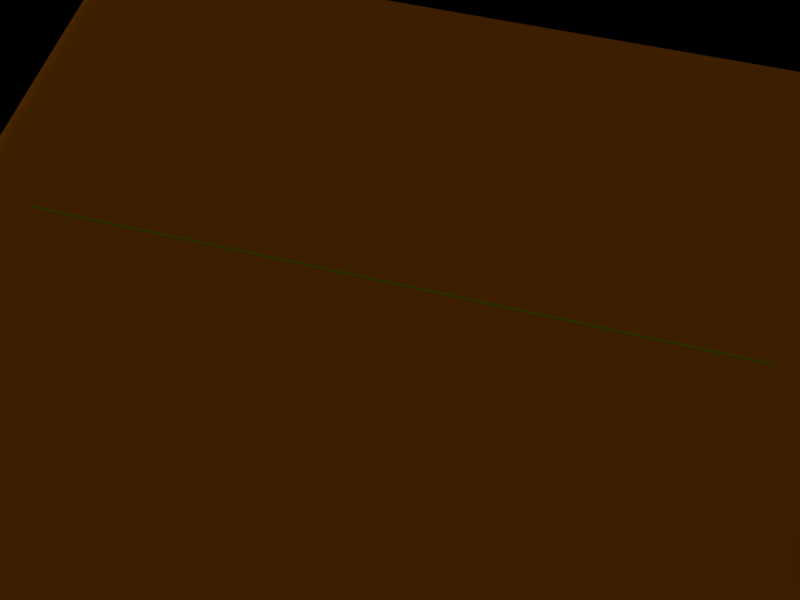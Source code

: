 # Source: AdvancedLaserPragmatics.blend  (saved by Blender 2.69.0; exported with 4.5.12 LTS)
import bpy
from mathutils import Matrix  # noqa: F401  (used for matrix-valued properties, if any)

bpy.ops.wm.read_factory_settings(use_empty=True)
scene = bpy.context.scene
scene.name = 'Scene'

# ---- collections
col_collection_1 = bpy.data.collections.new('Collection 1'); scene.collection.children.link(col_collection_1)
col_collection_2 = bpy.data.collections.new('Collection 2'); scene.collection.children.link(col_collection_2)
col_collection_2.hide_render = True
col_collection_2.hide_viewport = True

# ---- materials (node trees are filled in below, after node groups)
mat_material_003 = bpy.data.materials.new('Material.003')
mat_material_003.alpha_threshold = 0.0
mat_material_003.use_transparent_shadow = False
mat_material_003.diffuse_color = (0.0, 0.0, 0.0, 1.0)
mat_material_003.roughness = 0.5
mat_material_003.line_color = (0.0, 0.0, 0.0, 1.0)
mat_material_006 = bpy.data.materials.new('Material.006')
mat_material_006.alpha_threshold = 0.0
mat_material_006.use_transparent_shadow = False
mat_material_006.diffuse_color = (0.1065, 0.1065, 0.0, 1.0)
mat_material_006.specular_color = (1.0, 1.0, 0.0)
mat_material_006.roughness = 0.5
mat_material_006.specular_intensity = 1.0
mat_material_006.line_color = (0.0, 0.0, 0.0, 1.0)
mat_material_001 = bpy.data.materials.new('Material.001')
mat_material_001.alpha_threshold = 0.0
mat_material_001.use_transparent_shadow = False
mat_material_001.diffuse_color = (0.1789, 0.055, 0.0, 1.0)
mat_material_001.roughness = 0.5
mat_material_001.line_color = (0.0, 0.0, 0.0, 1.0)
mat_material_002 = bpy.data.materials.new('Material.002')
mat_material_002.alpha_threshold = 0.0
mat_material_002.use_transparent_shadow = False
mat_material_002.diffuse_color = (0.8, 0.6922, 0.3398, 1.0)
mat_material_002.roughness = 0.5
mat_material_002.line_color = (0.0, 0.0, 0.0, 1.0)
mat_material = bpy.data.materials.new('Material')
mat_material.alpha_threshold = 0.0
mat_material.use_transparent_shadow = False
mat_material.diffuse_color = (0.0, 0.0, 0.0, 1.0)
mat_material.roughness = 0.5
mat_material.line_color = (0.0, 0.0, 0.0, 1.0)

# ---- material node trees

# ---- world
world_world = bpy.data.worlds.new('World'); scene.world = world_world
world_world.color = (0.05088, 0.05088, 0.05088)
world_world.use_sun_shadow = False
world_world.sun_shadow_jitter_overblur = 0.0
world_world.cycles.sampling_method = 'MANUAL'
world_world.cycles.sample_map_resolution = 256

# ---- cameras
cam_camera = bpy.data.cameras.new('Camera')
cam_camera.clip_end = 100.0
cam_camera.lens = 35.0
cam_camera.sensor_width = 32.0
cam_camera.sensor_height = 18.0
cam_camera.ortho_scale = 7.314
cam_camera.dof.focus_distance = 0.0
cam_camera.dof.aperture_fstop = 128.0

# ---- lights
light_lamp = bpy.data.lights.new('Lamp', 'SUN')
light_lamp.transmission_factor = 0.0
light_lamp.cutoff_distance = 30.0
light_lamp.angle = 0.1993
light_lamp.energy = 1.0
light_lamp.shadow_buffer_clip_start = 1.001
light_lamp.shadow_soft_size = 0.1
light_lamp.shadow_cascade_max_distance = 1000.0
light_lamp.cycles.use_multiple_importance_sampling = False

# ---- meshes
me_plane_002 = bpy.data.meshes.new('Plane.002')
me_plane_002.from_pydata([(1.0, -1.0, 0.0), (-1.0, -1.0, 0.0), (1.0, 1.0, 0.0), (-1.0, 1.0, 0.0)], [], [(1, 0, 2, 3)])
me_plane_002.materials.append(mat_material_003)
me_plane_002.use_remesh_preserve_volume = False
me_plane_002.use_remesh_preserve_attributes = False
me_plane_002.use_mirror_vertex_groups = False
me_plane_002.update()
me_plane_001 = bpy.data.meshes.new('Plane.001')
me_plane_001.from_pydata([(1.0, -1.0, 0.0), (-1.0, -1.0, 0.0), (1.0, 1.0, 0.0), (-1.0, 1.0, 0.0)], [], [(1, 0, 2, 3)])
me_plane_001.materials.append(mat_material_006)
me_plane_001.use_remesh_preserve_volume = False
me_plane_001.use_remesh_preserve_attributes = False
me_plane_001.use_mirror_vertex_groups = False
me_plane_001.update()
me_plane = bpy.data.meshes.new('Plane')
me_plane.from_pydata([(0.8, -1.4, 0.0), (-0.8, -1.4, 0.0), (0.8, 0.6, 0.0), (-0.8, 0.6, 0.0), (0.8, -1.4, -0.5), (-0.8, -1.4, -0.5), (0.8, 0.6, -0.5), (-0.8, 0.6, -0.5), (0.8, -1.4, -0.45), (0.8, -1.4, -0.05), (0.8, 0.6, -0.05), (0.8, 0.6, -0.45), (-0.8, 0.6, -0.45), (-0.8, 0.6, -0.05), (-0.8, -1.4, -0.05), (-0.8, -1.4, -0.45), (-0.7346, -1.4, 0.0), (-0.7346, 0.6, 0.0), (-0.7346, -1.4, -0.5), (-0.7346, 0.6, -0.5), (-0.7346, 0.6, -0.05), (-0.7346, 0.6, -0.45), (-0.7346, -1.4, -0.05), (-0.7346, -1.4, -0.45), (0.765, -1.36, -0.45), (0.765, -1.36, -0.05), (0.765, 0.56, -0.05), (0.765, 0.56, -0.45), (-0.7346, 0.56, -0.05), (-0.7346, 0.56, -0.45), (-0.7346, -1.36, -0.05), (-0.7346, -1.36, -0.45), (-0.8, 0.6, -0.05667), (-0.8, 0.6, -0.4433), (-0.8, -1.4, -0.4433), (-0.8, -1.4, -0.05667), (-0.744, 0.6, -0.05667), (-0.744, 0.6, -0.4433), (-0.744, -1.4, -0.05667), (-0.744, -1.4, -0.4433), (0.765, -1.36, -0.05667), (0.765, -1.36, -0.4433), (0.765, 0.56, -0.4433), (0.765, 0.56, -0.05667), (-0.7346, 0.56, -0.05667), (-0.7346, 0.56, -0.4433), (-0.7346, -1.36, -0.05667), (-0.7346, -1.36, -0.4433), (-0.8, 0.5833, 0.0), (-0.8, -1.383, 0.0), (0.8, -1.383, 0.0), (0.8, 0.5833, 0.0), (-0.8, 0.5833, -0.5), (-0.8, -1.383, -0.5), (0.8, -1.383, -0.5), (0.8, 0.5833, -0.5), (0.8, 0.5833, -0.05), (0.8, -1.383, -0.05), (0.8, 0.5833, -0.45), (0.8, -1.383, -0.45), (-0.8, -1.383, -0.05), (-0.8, 0.5833, -0.05), (-0.8, -1.383, -0.45), (-0.8, 0.5833, -0.45), (-0.744, 0.5833, 0.0), (-0.744, -1.383, 0.0), (-0.744, -1.383, -0.5), (-0.744, 0.5833, -0.5), (0.765, 0.544, -0.05), (0.765, -1.344, -0.05), (0.765, 0.544, -0.45), (0.765, -1.344, -0.45), (-0.8, -1.383, -0.05667), (-0.8, 0.5833, -0.05667), (-0.8, -1.383, -0.4433), (-0.8, 0.5833, -0.4433), (0.765, 0.544, -0.05667), (0.765, -1.344, -0.05667), (0.765, 0.544, -0.4433), (0.765, -1.344, -0.4433), (0.7691, 0.6, -0.05), (0.7691, 0.6, -0.45), (0.7691, -1.4, 0.0), (0.7691, 0.6, 0.0), (0.7691, -1.4, -0.5), (0.7691, 0.6, -0.5), (0.7691, -1.4, -0.05), (0.7691, -1.4, -0.45), (0.7348, 0.56, -0.05), (0.7348, 0.56, -0.45), (0.7348, -1.36, -0.05), (0.7348, -1.36, -0.45), (0.7348, -1.36, -0.05667), (0.7348, -1.36, -0.4433), (0.7348, 0.56, -0.05667), (0.7348, 0.56, -0.4433), (0.7691, -1.383, 0.0), (0.7691, 0.5833, 0.0), (0.7691, -1.383, -0.5), (0.7691, 0.5833, -0.5), (-0.7161, -1.36, -0.05667), (-0.7161, -1.36, -0.4433), (-0.7062, -1.383, -0.5), (-0.7062, 0.5833, -0.5), (-0.7157, 0.6, -0.05), (-0.7157, 0.6, -0.45), (-0.7157, -1.4, 0.0), (-0.7157, 0.6, 0.0), (-0.7157, -1.4, -0.5), (-0.7157, 0.6, -0.5), (-0.7157, -1.4, -0.05), (-0.7157, -1.4, -0.45), (-0.7161, 0.56, -0.05), (-0.7161, 0.56, -0.45), (-0.7161, -1.36, -0.05), (-0.7161, -1.36, -0.45), (-0.7161, 0.56, -0.05667), (-0.7161, 0.56, -0.4433), (-0.7062, -1.383, 0.0), (-0.7062, 0.5833, 0.0), (-0.7346, -1.4, 0.0), (-0.7346, 0.6, 0.0), (-0.7346, -1.4, -0.5), (-0.7346, 0.6, -0.5), (-0.7346, 0.5833, 0.0), (-0.7346, -1.383, 0.0), (-0.7346, -1.383, -0.5), (-0.7346, 0.5833, -0.5), (-0.7157, -1.383, -0.5), (-0.7157, 0.5833, -0.5), (-0.7157, -1.4, 0.0), (-0.7157, 0.6, 0.0), (-0.7157, -1.4, -0.5), (-0.7157, 0.6, -0.5), (-0.7157, -1.383, 0.0), (-0.7157, 0.5833, 0.0), (-0.7346, -1.4, -0.00025), (-0.7346, 0.6, -0.00025), (-0.7346, -1.4, -0.4998), (-0.7346, 0.6, -0.4998), (-0.7157, -1.4, -0.00025), (-0.7157, 0.6, -0.00025), (-0.7157, -1.4, -0.4998), (-0.7157, 0.6, -0.4998), (-0.7346, -1.4, -0.00025), (-0.7346, 0.6, -0.00025), (-0.7346, -1.4, -0.4998), (-0.7346, 0.6, -0.4998), (-0.7346, 0.5833, -0.00025), (-0.7346, -1.383, -0.00025), (-0.7346, -1.383, -0.4998), (-0.7346, 0.5833, -0.4998), (-0.7157, -1.383, -0.4998), (-0.7157, 0.5833, -0.4998), (-0.7157, -1.4, -0.00025), (-0.7157, 0.6, -0.00025), (-0.7157, -1.4, -0.4998), (-0.7157, 0.6, -0.4998), (-0.7157, -1.383, -0.00025), (-0.7157, 0.5833, -0.00025), (-0.8, 0.6, -0.4433), (-0.8, 0.6, -0.05667), (-0.8, -1.4, -0.05667), (-0.8, -1.4, -0.4433), (-0.744, 0.6, -0.4433), (-0.744, 0.6, -0.05667), (-0.744, -1.4, -0.4433), (-0.744, -1.4, -0.05667), (0.765, -1.36, -0.4433), (0.765, -1.36, -0.05667), (0.765, 0.56, -0.05667), (0.765, 0.56, -0.4433), (-0.7346, 0.56, -0.4433), (-0.7346, 0.56, -0.05667), (-0.7346, -1.36, -0.4433), (-0.7346, -1.36, -0.05667), (-0.8, 0.5833, -0.05667), (-0.8, 0.5833, -0.4433), (-0.8, -1.383, -0.05667), (-0.8, -1.383, -0.4433), (0.765, -1.344, -0.05667), (0.765, -1.344, -0.4433), (0.765, 0.544, -0.05667), (0.765, 0.544, -0.4433), (0.7348, -1.36, -0.05667), (0.7348, -1.36, -0.4433), (0.7348, 0.56, -0.05667), (0.7348, 0.56, -0.4433), (-0.7161, 0.56, -0.05667), (-0.7161, 0.56, -0.4433), (-0.7161, -1.36, -0.05667), (-0.7161, -1.36, -0.4433)], [], [(97, 83, 2, 51), (99, 55, 6, 85), (58, 11, 6, 55), (62, 15, 5, 53), (21, 12, 7, 19), (87, 8, 4, 84), (51, 2, 10, 56), (111, 23, 31, 115), (49, 1, 14, 60), (74, 34, 15, 62), (17, 3, 13, 20), (37, 33, 12, 21), (82, 0, 9, 86), (37, 21, 29, 45), (48, 3, 17, 64), (52, 67, 19, 7), (105, 21, 19, 109), (15, 23, 18, 5), (107, 17, 20, 104), (38, 22, 30, 46), (1, 16, 22, 14), (34, 39, 23, 15), (78, 42, 27, 70), (93, 41, 24, 91), (117, 45, 29, 113), (86, 9, 25, 90), (81, 11, 27, 89), (104, 20, 28, 112), (59, 8, 24, 71), (56, 10, 26, 68), (60, 14, 35, 72), (179, 163, 34, 74), (20, 13, 32, 36), (164, 160, 33, 37), (20, 36, 44, 28), (164, 37, 45, 172), (23, 39, 47, 31), (167, 38, 46, 175), (14, 22, 38, 35), (163, 166, 39, 34), (68, 26, 43, 76), (183, 171, 42, 78), (90, 25, 40, 92), (185, 168, 41, 93), (112, 28, 44, 116), (189, 172, 45, 117), (82, 96, 50, 0), (96, 97, 51, 50), (84, 4, 54, 98), (98, 54, 55, 99), (8, 59, 54, 4), (59, 58, 55, 54), (12, 63, 52, 7), (63, 62, 53, 52), (0, 50, 57, 9), (50, 51, 56, 57), (3, 48, 61, 13), (48, 49, 60, 61), (33, 75, 63, 12), (75, 74, 62, 63), (1, 49, 65, 16), (49, 48, 64, 65), (5, 18, 66, 53), (53, 66, 67, 52), (41, 79, 71, 24), (79, 78, 70, 71), (11, 58, 70, 27), (58, 59, 71, 70), (9, 57, 69, 25), (57, 56, 68, 69), (13, 61, 73, 32), (61, 60, 72, 73), (160, 177, 75, 33), (177, 179, 74, 75), (25, 69, 77, 40), (69, 68, 76, 77), (168, 181, 79, 41), (181, 183, 78, 79), (119, 107, 83, 97), (103, 99, 85, 109), (111, 87, 84, 108), (8, 87, 91, 24), (106, 82, 86, 110), (11, 81, 85, 6), (2, 83, 80, 10), (101, 93, 91, 115), (42, 95, 89, 27), (110, 86, 90, 114), (105, 81, 89, 113), (10, 80, 88, 26), (114, 90, 92, 100), (191, 185, 93, 101), (26, 88, 94, 43), (171, 187, 95, 42), (106, 118, 96, 82), (118, 119, 97, 96), (108, 84, 98, 102), (102, 98, 99, 103), (87, 111, 115, 91), (81, 105, 109, 85), (83, 107, 104, 80), (95, 117, 113, 89), (80, 104, 112, 88), (88, 112, 116, 94), (187, 189, 117, 95), (107, 119, 135, 131), (16, 65, 125, 120), (23, 111, 108, 18), (16, 106, 110, 22), (47, 101, 115, 31), (22, 110, 114, 30), (21, 105, 113, 29), (30, 114, 100, 46), (174, 191, 101, 47), (17, 107, 141, 137), (121, 17, 137, 145), (64, 17, 121, 124), (66, 18, 122, 126), (107, 131, 155, 141), (124, 121, 145, 148), (122, 18, 138, 146), (109, 19, 139, 143), (129, 133, 157, 153), (126, 122, 146, 150), (108, 102, 128, 132), (67, 66, 126, 127), (118, 106, 130, 134), (65, 64, 124, 125), (108, 132, 156, 142), (19, 67, 127, 123), (135, 134, 158, 159), (103, 109, 133, 129), (102, 103, 129, 128), (119, 118, 134, 135), (137, 141, 155, 145), (143, 139, 147, 157), (148, 145, 155, 159), (151, 153, 157, 147), (144, 149, 158, 154), (149, 148, 159, 158), (146, 156, 152, 150), (150, 152, 153, 151), (138, 142, 156, 146), (140, 136, 144, 154), (120, 125, 149, 144), (133, 109, 143, 157), (132, 128, 152, 156), (127, 126, 150, 151), (134, 130, 154, 158), (125, 124, 148, 149), (131, 135, 159, 155), (16, 120, 144, 136), (18, 108, 142, 138), (123, 127, 151, 147), (19, 123, 147, 139), (106, 16, 136, 140), (130, 106, 140, 154), (128, 129, 153, 152), (72, 35, 162, 178), (178, 162, 163, 179), (36, 32, 161, 165), (165, 161, 160, 164), (36, 165, 173, 44), (165, 164, 172, 173), (39, 166, 174, 47), (166, 167, 175, 174), (35, 38, 167, 162), (162, 167, 166, 163), (76, 43, 170, 182), (182, 170, 171, 183), (92, 40, 169, 184), (184, 169, 168, 185), (116, 44, 173, 188), (188, 173, 172, 189), (32, 73, 176, 161), (161, 176, 177, 160), (73, 72, 178, 176), (176, 178, 179, 177), (40, 77, 180, 169), (169, 180, 181, 168), (77, 76, 182, 180), (180, 182, 183, 181), (100, 92, 184, 190), (190, 184, 185, 191), (43, 94, 186, 170), (170, 186, 187, 171), (94, 116, 188, 186), (186, 188, 189, 187), (46, 100, 190, 175), (175, 190, 191, 174)])
me_plane.polygons.foreach_set('use_smooth', [True] * 190)
me_plane.polygons.foreach_set('material_index', [0, 0, 0, 0, 0, 0, 0, 0, 0, 0, 0, 0, 0, 0, 0, 0, 0, 0, 0, 0, 0, 0, 0, 0, 0, 0, 0, 0, 0, 0, 0, 0, 0, 0, 0, 0, 0, 0, 0, 0, 0, 1, 0, 1, 0, 0, 0, 0, 0, 0, 0, 0, 0, 0, 0, 0, 0, 0, 0, 0, 0, 0, 0, 0, 0, 0, 0, 0, 0, 0, 0, 0, 0, 0, 0, 0, 1, 1, 0, 0, 1, 0, 0, 0, 0, 0, 0, 0, 0, 0, 0, 1, 0, 1, 0, 0, 0, 0, 0, 0, 0, 0, 0, 0, 1, 0, 0, 0, 0, 0, 0, 0, 0, 0, 0, 0, 0, 0, 0, 0, 0, 0, 0, 0, 0, 0, 0, 0, 0, 0, 0, 0, 0, 0, 0, 0, 0, 0, 0, 0, 0, 0, 0, 0, 0, 0, 0, 0, 0, 0, 0, 0, 0, 0, 0, 0, 0, 0, 0, 0, 0, 0, 0, 0, 0, 0, 0, 0, 1, 1, 1, 1, 0, 0, 0, 0, 0, 0, 1, 1, 1, 1, 1, 1, 1, 1, 1, 1, 0, 0])
me_plane.materials.append(mat_material_001)
me_plane.materials.append(mat_material_002)
me_plane.use_remesh_preserve_volume = False
me_plane.use_remesh_preserve_attributes = False
me_plane.use_mirror_vertex_groups = False
me_plane.update()
me_sphere = bpy.data.meshes.new('Sphere')
me_sphere.from_pydata([(-0.1951, 0.0, 0.9808), (-0.3827, 0.0, 0.9239), (-0.5556, 0.0, 0.8315), (-0.7071, 0.0, 0.7071), (-0.8315, 0.0, 0.5556), (-0.9239, 0.0, 0.3827), (-0.9808, 0.0, 0.1951), (-1.0, 0.0, 7.55e-08), (-0.9808, 0.0, -0.1951), (-0.9239, 0.0, -0.3827), (-0.8315, 0.0, -0.5556), (-0.7071, 0.0, -0.7071), (-0.5556, 0.0, -0.8315), (-0.3827, 0.0, -0.9239), (-0.1951, 0.0, -0.9808), (3.258e-07, 0.0, -1.0), (-0.1913, 0.03806, 0.9808), (-0.3753, 0.07466, 0.9239), (-0.5449, 0.1084, 0.8315), (-0.6935, 0.1379, 0.7071), (-0.8155, 0.1622, 0.5556), (-0.9061, 0.1802, 0.3827), (-0.9619, 0.1913, 0.1951), (-0.9808, 0.1951, 7.55e-08), (-0.9619, 0.1913, -0.1951), (-0.9061, 0.1802, -0.3827), (-0.8155, 0.1622, -0.5556), (-0.6935, 0.1379, -0.7071), (-0.5449, 0.1084, -0.8315), (-0.3753, 0.07466, -0.9239), (-0.1913, 0.03806, -0.9808), (-0.1802, 0.07466, 0.9808), (-0.3536, 0.1464, 0.9239), (-0.5133, 0.2126, 0.8315), (-0.6533, 0.2706, 0.7071), (-0.7682, 0.3182, 0.5556), (-0.8536, 0.3536, 0.3827), (-0.9061, 0.3753, 0.1951), (-0.9239, 0.3827, 7.55e-08), (-0.9061, 0.3753, -0.1951), (-0.8536, 0.3536, -0.3827), (-0.7682, 0.3182, -0.5556), (-0.6533, 0.2706, -0.7071), (-0.5133, 0.2126, -0.8315), (-0.3536, 0.1464, -0.9239), (-0.1802, 0.07466, -0.9808), (-0.1622, 0.1084, 0.9808), (-0.3182, 0.2126, 0.9239), (-0.4619, 0.3087, 0.8315), (-0.5879, 0.3928, 0.7071), (-0.6913, 0.4619, 0.5556), (-0.7682, 0.5133, 0.3827), (-0.8155, 0.5449, 0.1951), (-0.8315, 0.5556, 7.55e-08), (-0.8155, 0.5449, -0.1951), (-0.7682, 0.5133, -0.3827), (-0.6913, 0.4619, -0.5556), (-0.5879, 0.3928, -0.7071), (-0.4619, 0.3087, -0.8315), (-0.3182, 0.2126, -0.9239), (-0.1622, 0.1084, -0.9808), (-0.1379, 0.1379, 0.9808), (-0.2706, 0.2706, 0.9239), (-0.3928, 0.3928, 0.8315), (-0.5, 0.5, 0.7071), (-0.5879, 0.5879, 0.5556), (-0.6533, 0.6533, 0.3827), (-0.6935, 0.6935, 0.1951), (-0.7071, 0.7071, 7.55e-08), (-0.6935, 0.6935, -0.1951), (-0.6533, 0.6533, -0.3827), (-0.5879, 0.5879, -0.5556), (-0.5, 0.5, -0.7071), (-0.3928, 0.3928, -0.8315), (-0.2706, 0.2706, -0.9239), (-0.1379, 0.1379, -0.9808), (-0.1084, 0.1622, 0.9808), (-0.2126, 0.3182, 0.9239), (-0.3087, 0.4619, 0.8315), (-0.3928, 0.5879, 0.7071), (-0.4619, 0.6913, 0.5556), (-0.5133, 0.7682, 0.3827), (-0.5449, 0.8155, 0.1951), (-0.5556, 0.8315, 7.55e-08), (-0.5449, 0.8155, -0.1951), (-0.5133, 0.7682, -0.3827), (-0.4619, 0.6913, -0.5556), (-0.3928, 0.5879, -0.7071), (-0.3087, 0.4619, -0.8315), (-0.2126, 0.3182, -0.9239), (-0.1084, 0.1622, -0.9808), (-0.07466, 0.1802, 0.9808), (-0.1464, 0.3536, 0.9239), (-0.2126, 0.5133, 0.8315), (-0.2706, 0.6533, 0.7071), (-0.3182, 0.7682, 0.5556), (-0.3536, 0.8536, 0.3827), (-0.3753, 0.9061, 0.1951), (-0.3827, 0.9239, 7.55e-08), (-0.3753, 0.9061, -0.1951), (-0.3536, 0.8536, -0.3827), (-0.3182, 0.7682, -0.5556), (-0.2706, 0.6533, -0.7071), (-0.2126, 0.5133, -0.8315), (-0.1464, 0.3536, -0.9239), (-0.07466, 0.1802, -0.9808), (-0.03806, 0.1913, 0.9808), (-0.07466, 0.3753, 0.9239), (-0.1084, 0.5449, 0.8315), (-0.1379, 0.6935, 0.7071), (-0.1622, 0.8155, 0.5556), (-0.1802, 0.9061, 0.3827), (-0.1913, 0.9619, 0.1951), (-0.1951, 0.9808, 7.55e-08), (-0.1913, 0.9619, -0.1951), (-0.1802, 0.9061, -0.3827), (-0.1622, 0.8155, -0.5556), (-0.1379, 0.6935, -0.7071), (-0.1084, 0.5449, -0.8315), (-0.07466, 0.3753, -0.9239), (-0.03806, 0.1913, -0.9808), (3.266e-07, 0.1951, 0.9808), (3.192e-07, 0.3827, 0.9239), (3.117e-07, 0.5556, 0.8315), (3.192e-07, 0.7071, 0.7071), (3.341e-07, 0.8315, 0.5556), (2.745e-07, 0.9239, 0.3827), (3.937e-07, 0.9808, 0.1951), (3.788e-07, 1.0, 7.55e-08), (3.937e-07, 0.9808, -0.1951), (2.298e-07, 0.9239, -0.3827), (3.341e-07, 0.8315, -0.5556), (3.192e-07, 0.7071, -0.7071), (3.415e-07, 0.5556, -0.8315), (3.043e-07, 0.3827, -0.9239), (3.08e-07, 0.1951, -0.9808), (0.03806, 0.1913, 0.9808), (0.07466, 0.3753, 0.9239), (0.1084, 0.5449, 0.8315), (0.138, 0.6935, 0.7071), (0.1622, 0.8155, 0.5556), (0.1802, 0.9061, 0.3827), (0.1913, 0.9619, 0.1951), (0.1951, 0.9808, 7.55e-08), (0.1913, 0.9619, -0.1951), (0.1802, 0.9061, -0.3827), (0.1622, 0.8155, -0.5556), (0.138, 0.6935, -0.7071), (0.1084, 0.5449, -0.8315), (0.07466, 0.3753, -0.9239), (0.03806, 0.1913, -0.9808), (0.07466, 0.1802, 0.9808), (0.1464, 0.3536, 0.9239), (0.2126, 0.5133, 0.8315), (0.2706, 0.6533, 0.7071), (0.3182, 0.7682, 0.5556), (0.3536, 0.8536, 0.3827), (0.3753, 0.9061, 0.1951), (0.3827, 0.9239, 7.55e-08), (0.3753, 0.9061, -0.1951), (0.3536, 0.8536, -0.3827), (0.3182, 0.7682, -0.5556), (0.2706, 0.6533, -0.7071), (0.2126, 0.5133, -0.8315), (0.1464, 0.3536, -0.9239), (0.07466, 0.1802, -0.9808), (0.1084, 0.1622, 0.9808), (0.2126, 0.3182, 0.9239), (0.3087, 0.4619, 0.8315), (0.3928, 0.5879, 0.7071), (0.4619, 0.6913, 0.5556), (0.5133, 0.7682, 0.3827), (0.5449, 0.8155, 0.1951), (0.5556, 0.8315, 7.55e-08), (0.5449, 0.8155, -0.1951), (0.5133, 0.7682, -0.3827), (0.4619, 0.6913, -0.5556), (0.3928, 0.5879, -0.7071), (0.3087, 0.4619, -0.8315), (0.2126, 0.3182, -0.9239), (0.1084, 0.1622, -0.9808), (0.138, 0.1379, 0.9808), (0.2706, 0.2706, 0.9239), (0.3928, 0.3928, 0.8315), (0.5, 0.5, 0.7071), (0.5879, 0.5879, 0.5556), (0.6533, 0.6533, 0.3827), (0.6935, 0.6935, 0.1951), (0.7071, 0.7071, 7.55e-08), (0.6935, 0.6935, -0.1951), (0.6533, 0.6533, -0.3827), (0.5879, 0.5879, -0.5556), (0.5, 0.5, -0.7071), (0.3928, 0.3928, -0.8315), (0.2706, 0.2706, -0.9239), (0.138, 0.1379, -0.9808), (0.1622, 0.1084, 0.9808), (0.3182, 0.2126, 0.9239), (0.4619, 0.3087, 0.8315), (0.5879, 0.3928, 0.7071), (0.6913, 0.4619, 0.5556), (0.7682, 0.5133, 0.3827), (0.8155, 0.5449, 0.1951), (0.8315, 0.5556, 7.55e-08), (0.8155, 0.5449, -0.1951), (0.7682, 0.5133, -0.3827), (0.6913, 0.4619, -0.5556), (0.5879, 0.3928, -0.7071), (0.4619, 0.3087, -0.8315), (0.3182, 0.2126, -0.9239), (0.1622, 0.1084, -0.9808), (0.1802, 0.07466, 0.9808), (0.3536, 0.1464, 0.9239), (0.5133, 0.2126, 0.8315), (0.6533, 0.2706, 0.7071), (0.7682, 0.3182, 0.5556), (0.8536, 0.3536, 0.3827), (0.9061, 0.3753, 0.1951), (0.9239, 0.3827, 7.55e-08), (0.9061, 0.3753, -0.1951), (0.8536, 0.3536, -0.3827), (0.7682, 0.3182, -0.5556), (0.6533, 0.2706, -0.7071), (0.5133, 0.2126, -0.8315), (0.3536, 0.1464, -0.9239), (0.1802, 0.07466, -0.9808), (0.1913, 0.03806, 0.9808), (0.3753, 0.07466, 0.9239), (0.5449, 0.1084, 0.8315), (0.6935, 0.1379, 0.7071), (0.8155, 0.1622, 0.5556), (0.9061, 0.1802, 0.3827), (0.9619, 0.1913, 0.1951), (0.9808, 0.1951, 7.55e-08), (0.9619, 0.1913, -0.1951), (0.9061, 0.1802, -0.3827), (0.8155, 0.1622, -0.5556), (0.6935, 0.1379, -0.7071), (0.5449, 0.1084, -0.8315), (0.3753, 0.07466, -0.9239), (0.1913, 0.03806, -0.9808), (0.1951, -7.212e-09, 0.9808), (0.3827, 4.122e-08, 0.9239), (0.5556, 2.632e-08, 0.8315), (0.7071, -2.584e-08, 0.7071), (0.8315, -8.544e-08, 0.5556), (0.9239, 6.357e-08, 0.3827), (0.9808, -8.544e-08, 0.1951), (1.0, -1.003e-07, 7.55e-08), (0.9808, -8.544e-08, -0.1951), (0.9239, 6.357e-08, -0.3827), (0.8315, -8.544e-08, -0.5556), (0.7071, -2.584e-08, -0.7071), (0.5556, -1.094e-08, -0.8315), (0.3827, 3.964e-09, -0.9239), (0.1951, 3.964e-09, -0.9808), (0.1913, -0.03806, 0.9808), (0.3753, -0.07466, 0.9239), (0.5449, -0.1084, 0.8315), (0.6935, -0.1379, 0.7071), (0.8155, -0.1622, 0.5556), (0.9061, -0.1802, 0.3827), (0.9619, -0.1913, 0.1951), (0.9808, -0.1951, 7.55e-08), (0.9619, -0.1913, -0.1951), (0.9061, -0.1802, -0.3827), (0.8155, -0.1622, -0.5556), (0.6935, -0.1379, -0.7071), (0.5449, -0.1084, -0.8315), (0.3753, -0.07466, -0.9239), (0.1913, -0.03806, -0.9808), (0.1802, -0.07466, 0.9808), (0.3536, -0.1464, 0.9239), (0.5133, -0.2126, 0.8315), (0.6533, -0.2706, 0.7071), (0.7682, -0.3182, 0.5556), (0.8536, -0.3536, 0.3827), (0.9061, -0.3753, 0.1951), (0.9239, -0.3827, 7.55e-08), (0.9061, -0.3753, -0.1951), (0.8536, -0.3536, -0.3827), (0.7682, -0.3182, -0.5556), (0.6533, -0.2706, -0.7071), (0.5133, -0.2126, -0.8315), (0.3536, -0.1464, -0.9239), (0.1802, -0.07466, -0.9808), (0.1622, -0.1084, 0.9808), (0.3182, -0.2126, 0.9239), (0.4619, -0.3087, 0.8315), (0.5879, -0.3928, 0.7071), (0.6913, -0.4619, 0.5556), (0.7682, -0.5133, 0.3827), (0.8155, -0.5449, 0.1951), (0.8315, -0.5556, 7.55e-08), (0.8155, -0.5449, -0.1951), (0.7682, -0.5133, -0.3827), (0.6913, -0.4619, -0.5556), (0.5879, -0.3928, -0.7071), (0.4619, -0.3087, -0.8315), (0.3182, -0.2126, -0.9239), (0.1622, -0.1084, -0.9808), (0.138, -0.1379, 0.9808), (0.2706, -0.2706, 0.9239), (0.3928, -0.3928, 0.8315), (0.5, -0.5, 0.7071), (0.5879, -0.5879, 0.5556), (0.6533, -0.6533, 0.3827), (0.6935, -0.6935, 0.1951), (0.7071, -0.7071, 7.55e-08), (0.6935, -0.6935, -0.1951), (0.6533, -0.6533, -0.3827), (0.5879, -0.5879, -0.5556), (0.5, -0.5, -0.7071), (0.3928, -0.3928, -0.8315), (0.2706, -0.2706, -0.9239), (0.1379, -0.1379, -0.9808), (0.1084, -0.1622, 0.9808), (0.2126, -0.3182, 0.9239), (0.3087, -0.4619, 0.8315), (0.3928, -0.5879, 0.7071), (0.4619, -0.6913, 0.5556), (0.5133, -0.7682, 0.3827), (0.5449, -0.8155, 0.1951), (0.5556, -0.8315, 7.55e-08), (0.5449, -0.8155, -0.1951), (0.5133, -0.7682, -0.3827), (0.4619, -0.6913, -0.5556), (0.3928, -0.5879, -0.7071), (0.3087, -0.4619, -0.8315), (0.2126, -0.3182, -0.9239), (0.1084, -0.1622, -0.9808), (0.07466, -0.1802, 0.9808), (0.1464, -0.3536, 0.9239), (0.2126, -0.5133, 0.8315), (0.2706, -0.6533, 0.7071), (0.3182, -0.7682, 0.5556), (0.3536, -0.8536, 0.3827), (0.3753, -0.9061, 0.1951), (0.3827, -0.9239, 7.55e-08), (0.3753, -0.9061, -0.1951), (0.3536, -0.8536, -0.3827), (0.3182, -0.7682, -0.5556), (0.2706, -0.6533, -0.7071), (0.2126, -0.5133, -0.8315), (0.1464, -0.3536, -0.9239), (0.07466, -0.1802, -0.9808), (0.03806, -0.1913, 0.9808), (0.07466, -0.3753, 0.9239), (0.1084, -0.5449, 0.8315), (0.1379, -0.6935, 0.7071), (0.1622, -0.8155, 0.5556), (0.1802, -0.9061, 0.3827), (0.1913, -0.9619, 0.1951), (0.1951, -0.9808, 7.55e-08), (0.1913, -0.9619, -0.1951), (0.1802, -0.9061, -0.3827), (0.1622, -0.8155, -0.5556), (0.1379, -0.6935, -0.7071), (0.1084, -0.5449, -0.8315), (0.07466, -0.3753, -0.9239), (0.03806, -0.1913, -0.9808), (3.117e-07, -0.1951, 0.9808), (2.819e-07, -0.3827, 0.9239), (2.819e-07, -0.5556, 0.8315), (1.851e-07, -0.7071, 0.7071), (1.404e-07, -0.8315, 0.5556), (3.192e-07, -0.9239, 0.3827), (9.567e-08, -0.9808, 0.1951), (1.404e-07, -1.0, 7.55e-08), (9.567e-08, -0.9808, -0.1951), (3.192e-07, -0.9239, -0.3827), (1.404e-07, -0.8315, -0.5556), (1.851e-07, -0.7071, -0.7071), (2.596e-07, -0.5556, -0.8315), (2.521e-07, -0.3827, -0.9239), (3.155e-07, -0.1951, -0.9808), (-0.03806, -0.1913, 0.9808), (-0.07466, -0.3753, 0.9239), (-0.1084, -0.5449, 0.8315), (-0.1379, -0.6935, 0.7071), (-0.1622, -0.8155, 0.5556), (-0.1802, -0.9061, 0.3827), (-0.1913, -0.9619, 0.1951), (-0.1951, -0.9808, 7.55e-08), (-0.1913, -0.9619, -0.1951), (-0.1802, -0.9061, -0.3827), (-0.1622, -0.8155, -0.5556), (-0.1379, -0.6935, -0.7071), (-0.1084, -0.5449, -0.8315), (-0.07466, -0.3753, -0.9239), (-0.03806, -0.1913, -0.9808), (2.011e-07, -3.01e-07, 1.0), (-0.07466, -0.1802, 0.9808), (-0.1464, -0.3536, 0.9239), (-0.2126, -0.5133, 0.8315), (-0.2706, -0.6533, 0.7071), (-0.3182, -0.7682, 0.5556), (-0.3536, -0.8536, 0.3827), (-0.3753, -0.9061, 0.1951), (-0.3827, -0.9239, 7.55e-08), (-0.3753, -0.9061, -0.1951), (-0.3536, -0.8536, -0.3827), (-0.3182, -0.7682, -0.5556), (-0.2706, -0.6533, -0.7071), (-0.2126, -0.5133, -0.8315), (-0.1464, -0.3536, -0.9239), (-0.07466, -0.1802, -0.9808), (-0.1084, -0.1622, 0.9808), (-0.2126, -0.3182, 0.9239), (-0.3087, -0.4619, 0.8315), (-0.3928, -0.5879, 0.7071), (-0.4619, -0.6913, 0.5556), (-0.5133, -0.7682, 0.3827), (-0.5449, -0.8155, 0.1951), (-0.5556, -0.8315, 7.55e-08), (-0.5449, -0.8155, -0.1951), (-0.5133, -0.7682, -0.3827), (-0.4619, -0.6913, -0.5556), (-0.3928, -0.5879, -0.7071), (-0.3087, -0.4619, -0.8315), (-0.2126, -0.3182, -0.9239), (-0.1084, -0.1622, -0.9808), (-0.1379, -0.1379, 0.9808), (-0.2706, -0.2706, 0.9239), (-0.3928, -0.3928, 0.8315), (-0.5, -0.5, 0.7071), (-0.5879, -0.5879, 0.5556), (-0.6533, -0.6533, 0.3827), (-0.6935, -0.6935, 0.1951), (-0.7071, -0.7071, 7.55e-08), (-0.6935, -0.6935, -0.1951), (-0.6533, -0.6533, -0.3827), (-0.5879, -0.5879, -0.5556), (-0.5, -0.5, -0.7071), (-0.3928, -0.3928, -0.8315), (-0.2706, -0.2706, -0.9239), (-0.1379, -0.1379, -0.9808), (-0.1622, -0.1084, 0.9808), (-0.3182, -0.2126, 0.9239), (-0.4619, -0.3087, 0.8315), (-0.5879, -0.3928, 0.7071), (-0.6913, -0.4619, 0.5556), (-0.7682, -0.5133, 0.3827), (-0.8155, -0.5449, 0.1951), (-0.8315, -0.5556, 7.55e-08), (-0.8155, -0.5449, -0.1951), (-0.7682, -0.5133, -0.3827), (-0.6913, -0.4619, -0.5556), (-0.5879, -0.3928, -0.7071), (-0.4619, -0.3087, -0.8315), (-0.3182, -0.2126, -0.9239), (-0.1622, -0.1084, -0.9808), (-0.1802, -0.07466, 0.9808), (-0.3536, -0.1464, 0.9239), (-0.5133, -0.2126, 0.8315), (-0.6533, -0.2706, 0.7071), (-0.7682, -0.3182, 0.5556), (-0.8536, -0.3536, 0.3827), (-0.9061, -0.3753, 0.1951), (-0.9239, -0.3827, 7.55e-08), (-0.9061, -0.3753, -0.1951), (-0.8536, -0.3536, -0.3827), (-0.7682, -0.3182, -0.5556), (-0.6533, -0.2706, -0.7071), (-0.5133, -0.2126, -0.8315), (-0.3536, -0.1464, -0.9239), (-0.1802, -0.07466, -0.9808), (-0.1913, -0.03806, 0.9808), (-0.3753, -0.07466, 0.9239), (-0.5449, -0.1084, 0.8315), (-0.6935, -0.1379, 0.7071), (-0.8155, -0.1622, 0.5556), (-0.9061, -0.1802, 0.3827), (-0.9619, -0.1913, 0.1951), (-0.9808, -0.1951, 7.55e-08), (-0.9619, -0.1913, -0.1951), (-0.9061, -0.1802, -0.3827), (-0.8155, -0.1622, -0.5556), (-0.6935, -0.1379, -0.7071), (-0.5449, -0.1084, -0.8315), (-0.3753, -0.07466, -0.9239), (-0.1913, -0.03806, -0.9808)], [], [(10, 26, 25, 9), (8, 24, 23, 7), (6, 22, 21, 5), (4, 20, 19, 3), (2, 18, 17, 1), (13, 29, 28, 12), (11, 27, 26, 10), (9, 25, 24, 8), (7, 23, 22, 6), (5, 21, 20, 4), (3, 19, 18, 2), (14, 30, 29, 13), (1, 17, 16, 0), (12, 28, 27, 11), (21, 36, 35, 20), (19, 34, 33, 18), (30, 45, 44, 29), (17, 32, 31, 16), (28, 43, 42, 27), (26, 41, 40, 25), (24, 39, 38, 23), (22, 37, 36, 21), (20, 35, 34, 19), (18, 33, 32, 17), (29, 44, 43, 28), (27, 42, 41, 26), (25, 40, 39, 24), (23, 38, 37, 22), (36, 51, 50, 35), (34, 49, 48, 33), (45, 60, 59, 44), (32, 47, 46, 31), (43, 58, 57, 42), (41, 56, 55, 40), (39, 54, 53, 38), (37, 52, 51, 36), (35, 50, 49, 34), (33, 48, 47, 32), (44, 59, 58, 43), (42, 57, 56, 41), (40, 55, 54, 39), (38, 53, 52, 37), (51, 66, 65, 50), (49, 64, 63, 48), (60, 75, 74, 59), (47, 62, 61, 46), (58, 73, 72, 57), (56, 71, 70, 55), (54, 69, 68, 53), (52, 67, 66, 51), (50, 65, 64, 49), (48, 63, 62, 47), (59, 74, 73, 58), (57, 72, 71, 56), (55, 70, 69, 54), (53, 68, 67, 52), (66, 81, 80, 65), (64, 79, 78, 63), (75, 90, 89, 74), (62, 77, 76, 61), (73, 88, 87, 72), (71, 86, 85, 70), (69, 84, 83, 68), (67, 82, 81, 66), (65, 80, 79, 64), (63, 78, 77, 62), (74, 89, 88, 73), (72, 87, 86, 71), (70, 85, 84, 69), (68, 83, 82, 67), (81, 96, 95, 80), (79, 94, 93, 78), (90, 105, 104, 89), (77, 92, 91, 76), (88, 103, 102, 87), (86, 101, 100, 85), (84, 99, 98, 83), (82, 97, 96, 81), (80, 95, 94, 79), (78, 93, 92, 77), (89, 104, 103, 88), (87, 102, 101, 86), (85, 100, 99, 84), (83, 98, 97, 82), (96, 111, 110, 95), (94, 109, 108, 93), (105, 120, 119, 104), (92, 107, 106, 91), (103, 118, 117, 102), (101, 116, 115, 100), (99, 114, 113, 98), (97, 112, 111, 96), (95, 110, 109, 94), (93, 108, 107, 92), (104, 119, 118, 103), (102, 117, 116, 101), (100, 115, 114, 99), (98, 113, 112, 97), (111, 126, 125, 110), (109, 124, 123, 108), (120, 135, 134, 119), (107, 122, 121, 106), (118, 133, 132, 117), (116, 131, 130, 115), (114, 129, 128, 113), (112, 127, 126, 111), (110, 125, 124, 109), (108, 123, 122, 107), (119, 134, 133, 118), (117, 132, 131, 116), (115, 130, 129, 114), (113, 128, 127, 112), (126, 141, 140, 125), (124, 139, 138, 123), (135, 150, 149, 134), (122, 137, 136, 121), (133, 148, 147, 132), (131, 146, 145, 130), (129, 144, 143, 128), (127, 142, 141, 126), (125, 140, 139, 124), (123, 138, 137, 122), (134, 149, 148, 133), (132, 147, 146, 131), (130, 145, 144, 129), (128, 143, 142, 127), (141, 156, 155, 140), (139, 154, 153, 138), (150, 165, 164, 149), (137, 152, 151, 136), (148, 163, 162, 147), (146, 161, 160, 145), (144, 159, 158, 143), (142, 157, 156, 141), (140, 155, 154, 139), (138, 153, 152, 137), (149, 164, 163, 148), (147, 162, 161, 146), (145, 160, 159, 144), (143, 158, 157, 142), (156, 171, 170, 155), (154, 169, 168, 153), (165, 180, 179, 164), (152, 167, 166, 151), (163, 178, 177, 162), (161, 176, 175, 160), (159, 174, 173, 158), (157, 172, 171, 156), (155, 170, 169, 154), (153, 168, 167, 152), (164, 179, 178, 163), (162, 177, 176, 161), (160, 175, 174, 159), (158, 173, 172, 157), (171, 186, 185, 170), (169, 184, 183, 168), (180, 195, 194, 179), (167, 182, 181, 166), (178, 193, 192, 177), (176, 191, 190, 175), (174, 189, 188, 173), (172, 187, 186, 171), (170, 185, 184, 169), (168, 183, 182, 167), (179, 194, 193, 178), (177, 192, 191, 176), (175, 190, 189, 174), (173, 188, 187, 172), (186, 201, 200, 185), (184, 199, 198, 183), (195, 210, 209, 194), (182, 197, 196, 181), (193, 208, 207, 192), (191, 206, 205, 190), (189, 204, 203, 188), (187, 202, 201, 186), (185, 200, 199, 184), (183, 198, 197, 182), (194, 209, 208, 193), (192, 207, 206, 191), (190, 205, 204, 189), (188, 203, 202, 187), (201, 216, 215, 200), (199, 214, 213, 198), (210, 225, 224, 209), (197, 212, 211, 196), (208, 223, 222, 207), (206, 221, 220, 205), (204, 219, 218, 203), (202, 217, 216, 201), (200, 215, 214, 199), (198, 213, 212, 197), (209, 224, 223, 208), (207, 222, 221, 206), (205, 220, 219, 204), (203, 218, 217, 202), (216, 231, 230, 215), (214, 229, 228, 213), (225, 240, 239, 224), (212, 227, 226, 211), (223, 238, 237, 222), (221, 236, 235, 220), (219, 234, 233, 218), (217, 232, 231, 216), (215, 230, 229, 214), (213, 228, 227, 212), (224, 239, 238, 223), (222, 237, 236, 221), (220, 235, 234, 219), (218, 233, 232, 217), (231, 246, 245, 230), (229, 244, 243, 228), (240, 255, 254, 239), (227, 242, 241, 226), (238, 253, 252, 237), (236, 251, 250, 235), (234, 249, 248, 233), (232, 247, 246, 231), (230, 245, 244, 229), (228, 243, 242, 227), (239, 254, 253, 238), (237, 252, 251, 236), (235, 250, 249, 234), (233, 248, 247, 232), (246, 261, 260, 245), (244, 259, 258, 243), (255, 270, 269, 254), (242, 257, 256, 241), (253, 268, 267, 252), (251, 266, 265, 250), (249, 264, 263, 248), (247, 262, 261, 246), (245, 260, 259, 244), (243, 258, 257, 242), (254, 269, 268, 253), (252, 267, 266, 251), (250, 265, 264, 249), (248, 263, 262, 247), (261, 276, 275, 260), (259, 274, 273, 258), (270, 285, 284, 269), (257, 272, 271, 256), (268, 283, 282, 267), (266, 281, 280, 265), (264, 279, 278, 263), (262, 277, 276, 261), (260, 275, 274, 259), (258, 273, 272, 257), (269, 284, 283, 268), (267, 282, 281, 266), (265, 280, 279, 264), (263, 278, 277, 262), (276, 291, 290, 275), (274, 289, 288, 273), (285, 300, 299, 284), (272, 287, 286, 271), (283, 298, 297, 282), (281, 296, 295, 280), (279, 294, 293, 278), (277, 292, 291, 276), (275, 290, 289, 274), (273, 288, 287, 272), (284, 299, 298, 283), (282, 297, 296, 281), (280, 295, 294, 279), (278, 293, 292, 277), (291, 306, 305, 290), (289, 304, 303, 288), (300, 315, 314, 299), (287, 302, 301, 286), (298, 313, 312, 297), (296, 311, 310, 295), (294, 309, 308, 293), (292, 307, 306, 291), (290, 305, 304, 289), (288, 303, 302, 287), (299, 314, 313, 298), (297, 312, 311, 296), (295, 310, 309, 294), (293, 308, 307, 292), (306, 321, 320, 305), (304, 319, 318, 303), (315, 330, 329, 314), (302, 317, 316, 301), (313, 328, 327, 312), (311, 326, 325, 310), (309, 324, 323, 308), (307, 322, 321, 306), (305, 320, 319, 304), (303, 318, 317, 302), (314, 329, 328, 313), (312, 327, 326, 311), (310, 325, 324, 309), (308, 323, 322, 307), (321, 336, 335, 320), (319, 334, 333, 318), (330, 345, 344, 329), (317, 332, 331, 316), (328, 343, 342, 327), (326, 341, 340, 325), (324, 339, 338, 323), (322, 337, 336, 321), (320, 335, 334, 319), (318, 333, 332, 317), (329, 344, 343, 328), (327, 342, 341, 326), (325, 340, 339, 324), (323, 338, 337, 322), (336, 351, 350, 335), (334, 349, 348, 333), (345, 360, 359, 344), (332, 347, 346, 331), (343, 358, 357, 342), (341, 356, 355, 340), (339, 354, 353, 338), (337, 352, 351, 336), (335, 350, 349, 334), (333, 348, 347, 332), (344, 359, 358, 343), (342, 357, 356, 341), (340, 355, 354, 339), (338, 353, 352, 337), (351, 366, 365, 350), (349, 364, 363, 348), (360, 375, 374, 359), (347, 362, 361, 346), (358, 373, 372, 357), (356, 371, 370, 355), (354, 369, 368, 353), (352, 367, 366, 351), (350, 365, 364, 349), (348, 363, 362, 347), (359, 374, 373, 358), (357, 372, 371, 356), (355, 370, 369, 354), (353, 368, 367, 352), (366, 381, 380, 365), (364, 379, 378, 363), (375, 390, 389, 374), (362, 377, 376, 361), (373, 388, 387, 372), (371, 386, 385, 370), (369, 384, 383, 368), (367, 382, 381, 366), (365, 380, 379, 364), (363, 378, 377, 362), (374, 389, 388, 373), (372, 387, 386, 371), (370, 385, 384, 369), (368, 383, 382, 367), (381, 397, 396, 380), (379, 395, 394, 378), (390, 406, 405, 389), (377, 393, 392, 376), (388, 404, 403, 387), (386, 402, 401, 385), (384, 400, 399, 383), (382, 398, 397, 381), (380, 396, 395, 379), (378, 394, 393, 377), (389, 405, 404, 388), (387, 403, 402, 386), (385, 401, 400, 384), (383, 399, 398, 382), (397, 412, 411, 396), (395, 410, 409, 394), (406, 421, 420, 405), (393, 408, 407, 392), (404, 419, 418, 403), (402, 417, 416, 401), (400, 415, 414, 399), (398, 413, 412, 397), (396, 411, 410, 395), (394, 409, 408, 393), (405, 420, 419, 404), (403, 418, 417, 402), (401, 416, 415, 400), (399, 414, 413, 398), (412, 427, 426, 411), (410, 425, 424, 409), (421, 436, 435, 420), (408, 423, 422, 407), (419, 434, 433, 418), (417, 432, 431, 416), (415, 430, 429, 414), (413, 428, 427, 412), (411, 426, 425, 410), (409, 424, 423, 408), (420, 435, 434, 419), (418, 433, 432, 417), (416, 431, 430, 415), (414, 429, 428, 413), (427, 442, 441, 426), (425, 440, 439, 424), (436, 451, 450, 435), (423, 438, 437, 422), (434, 449, 448, 433), (432, 447, 446, 431), (430, 445, 444, 429), (428, 443, 442, 427), (426, 441, 440, 425), (424, 439, 438, 423), (435, 450, 449, 434), (433, 448, 447, 432), (431, 446, 445, 430), (429, 444, 443, 428), (442, 457, 456, 441), (440, 455, 454, 439), (451, 466, 465, 450), (438, 453, 452, 437), (449, 464, 463, 448), (447, 462, 461, 446), (445, 460, 459, 444), (443, 458, 457, 442), (441, 456, 455, 440), (439, 454, 453, 438), (450, 465, 464, 449), (448, 463, 462, 447), (446, 461, 460, 445), (444, 459, 458, 443), (457, 472, 471, 456), (455, 470, 469, 454), (466, 481, 480, 465), (453, 468, 467, 452), (464, 479, 478, 463), (462, 477, 476, 461), (460, 475, 474, 459), (458, 473, 472, 457), (456, 471, 470, 455), (454, 469, 468, 453), (465, 480, 479, 464), (463, 478, 477, 462), (461, 476, 475, 460), (459, 474, 473, 458), (15, 30, 14), (0, 16, 391), (15, 45, 30), (16, 31, 391), (15, 60, 45), (31, 46, 391), (15, 75, 60), (46, 61, 391), (15, 90, 75), (61, 76, 391), (15, 105, 90), (76, 91, 391), (15, 120, 105), (91, 106, 391), (15, 135, 120), (106, 121, 391), (15, 150, 135), (121, 136, 391), (15, 165, 150), (136, 151, 391), (15, 180, 165), (151, 166, 391), (15, 195, 180), (166, 181, 391), (15, 210, 195), (181, 196, 391), (15, 225, 210), (196, 211, 391), (15, 240, 225), (211, 226, 391), (15, 255, 240), (226, 241, 391), (15, 270, 255), (241, 256, 391), (15, 285, 270), (256, 271, 391), (15, 300, 285), (271, 286, 391), (15, 315, 300), (286, 301, 391), (15, 330, 315), (301, 316, 391), (15, 345, 330), (316, 331, 391), (15, 360, 345), (331, 346, 391), (15, 375, 360), (346, 361, 391), (15, 390, 375), (361, 376, 391), (15, 406, 390), (376, 392, 391), (15, 421, 406), (392, 407, 391), (15, 436, 421), (407, 422, 391), (15, 451, 436), (422, 437, 391), (15, 466, 451), (437, 452, 391), (15, 481, 466), (452, 467, 391), (472, 5, 4, 471), (470, 3, 2, 469), (481, 14, 13, 480), (468, 1, 0, 467), (479, 12, 11, 478), (477, 10, 9, 476), (475, 8, 7, 474), (473, 6, 5, 472), (471, 4, 3, 470), (15, 14, 481), (469, 2, 1, 468), (480, 13, 12, 479), (467, 0, 391), (478, 11, 10, 477), (476, 9, 8, 475), (474, 7, 6, 473)])
me_sphere.polygons.foreach_set('use_smooth', [True] * 512)
me_sphere.materials.append(mat_material)
me_sphere.use_remesh_preserve_volume = False
me_sphere.use_remesh_preserve_attributes = False
me_sphere.use_mirror_vertex_groups = False
me_sphere.update()

# ---- objects
ob_plane_002 = bpy.data.objects.new('Plane.002', me_plane_002)
ob_plane_001 = bpy.data.objects.new('Plane.001', me_plane_001)
ob_empty = bpy.data.objects.new('Empty', None)
ob_camera = bpy.data.objects.new('Camera', cam_camera)
ob_plane = bpy.data.objects.new('Plane', me_plane)
ob_lamp = bpy.data.objects.new('Lamp', light_lamp)
ob_sphere = bpy.data.objects.new('Sphere', me_sphere)

# ---- transforms, parenting, visibility, modifiers, constraints
ob_plane_002.location = (0.5713, -4.142e-09, -0.9992)
ob_plane_002.rotation_euler = (0.0, -0.0, -0.7854)
ob_plane_002.scale = (32.0, 32.0, 32.0)
ob_plane_002.lineart.crease_threshold = 0.0
ob_plane_001.location = (0.031, -0.22, 0.001)
ob_plane_001.scale = (1.591, 0.006, 1.2)
ob_plane_001.lineart.crease_threshold = 0.0
ob_empty.location = (0.08113, -0.1334, -0.2819)
ob_empty.empty_image_offset = (0.0, 0.0)
ob_empty.lineart.crease_threshold = 0.0
ob_camera.location = (0.552, -2.037, 3.13)
ob_camera.rotation_euler = (1.109, 0.01082, 0.8149)
ob_camera.lock_rotations_4d = False
ob_camera.empty_display_type = 'ARROWS'
ob_camera.color = (0.0, 0.0, 0.0, 0.0)
ob_camera.display_type = 'WIRE'
ob_camera.lineart.crease_threshold = 0.0
_c = ob_camera.constraints.new('TRACK_TO'); _c.name = 'Track To'
_c.target = ob_empty
ob_plane.location = (0.0, 0.0, 0.0)
ob_plane.scale = (2.4, 2.4, 2.0)
ob_plane.lineart.crease_threshold = 0.0
_m = ob_plane.modifiers.new('Subsurf', 'SUBSURF')
_m.uv_smooth = 'PRESERVE_CORNERS'
_m.quality = 2
_m.show_only_control_edges = False
ob_lamp.location = (-4.826, 1.246, 3.643)
ob_lamp.rotation_euler = (-0.8738, -0.2864, 1.142)
ob_lamp.lock_rotations_4d = False
ob_lamp.empty_display_type = 'ARROWS'
ob_lamp.color = (0.0, 0.0, 0.0, 0.0)
ob_lamp.lineart.crease_threshold = 0.0
ob_sphere.location = (0.0, 0.0, 0.0)
ob_sphere.scale = (15.0, 15.0, 15.0)
ob_sphere.lineart.crease_threshold = 0.0

# ---- collection membership
col_collection_1.objects.link(ob_plane_002)
col_collection_1.objects.link(ob_plane_001)
col_collection_1.objects.link(ob_empty)
col_collection_1.objects.link(ob_camera)
col_collection_1.objects.link(ob_plane)
col_collection_1.objects.link(ob_lamp)
col_collection_2.objects.link(ob_sphere)

# ---- scene / render settings (as saved in the file)
scene.camera = ob_camera
scene.frame_start = 1; scene.frame_end = 250; scene.frame_set(2)
scene.render.engine = 'BLENDER_EEVEE_NEXT'
scene.render.image_settings.compression = 90
scene.render.resolution_x = 400
scene.render.resolution_y = 300
scene.render.dither_intensity = 0.0
scene.cycles.use_denoising = False
scene.cycles.samples = 10
scene.cycles.sampling_pattern = 'TABULATED_SOBOL'
scene.cycles.light_sampling_threshold = 0.0
scene.cycles.use_adaptive_sampling = False
scene.cycles.use_light_tree = False
scene.cycles.blur_glossy = 0.0
scene.cycles.volume_bounces = 1
scene.cycles.pixel_filter_type = 'GAUSSIAN'
scene.cycles.sample_clamp_indirect = 0.0
scene.view_settings.view_transform = 'Standard'
bpy.context.view_layer.update()
